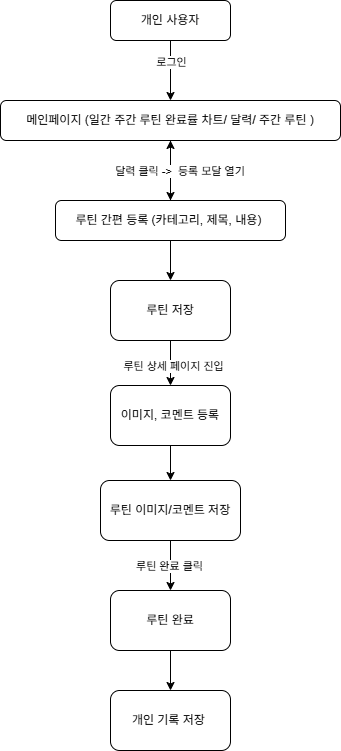

The diagram above was exported from draw.io. Its source (the exported page's mxGraphModel, read from the mxfile embedded in the PNG):
<mxGraphModel dx="1185" dy="597" grid="1" gridSize="10" guides="1" tooltips="1" connect="1" arrows="1" fold="1" page="1" pageScale="1" pageWidth="827" pageHeight="1169" math="0" shadow="0">
  <root>
    <mxCell id="0" />
    <mxCell id="1" parent="0" />
    <mxCell id="jVRuEa46JdNr6OMZRYEv-1" value="" style="edgeStyle=orthogonalEdgeStyle;rounded=0;orthogonalLoop=1;jettySize=auto;html=1;" parent="1" source="jVRuEa46JdNr6OMZRYEv-3" target="jVRuEa46JdNr6OMZRYEv-5" edge="1">
      <mxGeometry relative="1" as="geometry" />
    </mxCell>
    <mxCell id="jVRuEa46JdNr6OMZRYEv-2" value="로그인" style="edgeLabel;html=1;align=center;verticalAlign=middle;resizable=0;points=[];" parent="jVRuEa46JdNr6OMZRYEv-1" vertex="1" connectable="0">
      <mxGeometry x="-0.3143" relative="1" as="geometry">
        <mxPoint as="offset" />
      </mxGeometry>
    </mxCell>
    <mxCell id="jVRuEa46JdNr6OMZRYEv-3" value="개인 사용자" style="rounded=1;whiteSpace=wrap;html=1;fontSize=12;glass=0;strokeWidth=1;shadow=0;" parent="1" vertex="1">
      <mxGeometry x="360" y="140" width="120" height="40" as="geometry" />
    </mxCell>
    <mxCell id="jVRuEa46JdNr6OMZRYEv-4" value="" style="edgeStyle=orthogonalEdgeStyle;rounded=0;orthogonalLoop=1;jettySize=auto;html=1;" parent="1" source="jVRuEa46JdNr6OMZRYEv-5" target="jVRuEa46JdNr6OMZRYEv-7" edge="1">
      <mxGeometry relative="1" as="geometry" />
    </mxCell>
    <mxCell id="jVRuEa46JdNr6OMZRYEv-5" value="메인페이지 (일간 주간 루틴 완료률 차트/ 달력/ 주간 루틴&amp;nbsp;)" style="rounded=1;whiteSpace=wrap;html=1;fontSize=12;glass=0;strokeWidth=1;shadow=0;" parent="1" vertex="1">
      <mxGeometry x="250" y="240" width="340" height="40" as="geometry" />
    </mxCell>
    <mxCell id="bMJ6ROvr7K24aHqLzWAx-11" value="" style="edgeStyle=orthogonalEdgeStyle;rounded=0;orthogonalLoop=1;jettySize=auto;html=1;" parent="1" source="jVRuEa46JdNr6OMZRYEv-7" target="jVRuEa46JdNr6OMZRYEv-5" edge="1">
      <mxGeometry relative="1" as="geometry" />
    </mxCell>
    <mxCell id="bMJ6ROvr7K24aHqLzWAx-12" value="달력 클릭 -&amp;gt;&amp;nbsp; 등록 모달 열기&lt;span style=&quot;background-color: light-dark(#ffffff, var(--ge-dark-color, #121212)); color: light-dark(rgb(0, 0, 0), rgb(255, 255, 255));&quot;&gt;&amp;nbsp;&lt;/span&gt;" style="edgeLabel;html=1;align=center;verticalAlign=middle;resizable=0;points=[];" parent="bMJ6ROvr7K24aHqLzWAx-11" vertex="1" connectable="0">
      <mxGeometry x="0.32" y="4" relative="1" as="geometry">
        <mxPoint x="14" y="10" as="offset" />
      </mxGeometry>
    </mxCell>
    <mxCell id="bMJ6ROvr7K24aHqLzWAx-14" value="" style="edgeStyle=orthogonalEdgeStyle;rounded=0;orthogonalLoop=1;jettySize=auto;html=1;" parent="1" source="jVRuEa46JdNr6OMZRYEv-7" target="bMJ6ROvr7K24aHqLzWAx-13" edge="1">
      <mxGeometry relative="1" as="geometry" />
    </mxCell>
    <mxCell id="jVRuEa46JdNr6OMZRYEv-7" value="루틴 간편 등록 (카테고리, 제목, 내용)&amp;nbsp;" style="rounded=1;whiteSpace=wrap;html=1;fontSize=12;glass=0;strokeWidth=1;shadow=0;" parent="1" vertex="1">
      <mxGeometry x="305" y="340" width="230" height="40" as="geometry" />
    </mxCell>
    <mxCell id="bMJ6ROvr7K24aHqLzWAx-16" value="" style="edgeStyle=orthogonalEdgeStyle;rounded=0;orthogonalLoop=1;jettySize=auto;html=1;" parent="1" source="bMJ6ROvr7K24aHqLzWAx-13" target="bMJ6ROvr7K24aHqLzWAx-15" edge="1">
      <mxGeometry relative="1" as="geometry" />
    </mxCell>
    <mxCell id="bMJ6ROvr7K24aHqLzWAx-17" value="루틴 상세 페이지 진입" style="edgeLabel;html=1;align=center;verticalAlign=middle;resizable=0;points=[];" parent="bMJ6ROvr7K24aHqLzWAx-16" vertex="1" connectable="0">
      <mxGeometry x="0.1111" y="2" relative="1" as="geometry">
        <mxPoint as="offset" />
      </mxGeometry>
    </mxCell>
    <mxCell id="bMJ6ROvr7K24aHqLzWAx-13" value="루틴 저장" style="whiteSpace=wrap;html=1;rounded=1;glass=0;strokeWidth=1;shadow=0;" parent="1" vertex="1">
      <mxGeometry x="360" y="420" width="120" height="60" as="geometry" />
    </mxCell>
    <mxCell id="bMJ6ROvr7K24aHqLzWAx-19" value="" style="edgeStyle=orthogonalEdgeStyle;rounded=0;orthogonalLoop=1;jettySize=auto;html=1;" parent="1" source="bMJ6ROvr7K24aHqLzWAx-15" target="bMJ6ROvr7K24aHqLzWAx-18" edge="1">
      <mxGeometry relative="1" as="geometry" />
    </mxCell>
    <mxCell id="bMJ6ROvr7K24aHqLzWAx-15" value="이미지, 코멘트 등록" style="whiteSpace=wrap;html=1;rounded=1;glass=0;strokeWidth=1;shadow=0;" parent="1" vertex="1">
      <mxGeometry x="360" y="525" width="120" height="60" as="geometry" />
    </mxCell>
    <mxCell id="bMJ6ROvr7K24aHqLzWAx-21" value="" style="edgeStyle=orthogonalEdgeStyle;rounded=0;orthogonalLoop=1;jettySize=auto;html=1;" parent="1" source="bMJ6ROvr7K24aHqLzWAx-18" target="bMJ6ROvr7K24aHqLzWAx-20" edge="1">
      <mxGeometry relative="1" as="geometry" />
    </mxCell>
    <mxCell id="bMJ6ROvr7K24aHqLzWAx-22" value="루틴 완료 클릭" style="edgeLabel;html=1;align=center;verticalAlign=middle;resizable=0;points=[];" parent="bMJ6ROvr7K24aHqLzWAx-21" vertex="1" connectable="0">
      <mxGeometry y="-2" relative="1" as="geometry">
        <mxPoint as="offset" />
      </mxGeometry>
    </mxCell>
    <mxCell id="bMJ6ROvr7K24aHqLzWAx-18" value="루틴 이미지/코멘트&lt;span style=&quot;background-color: transparent; color: light-dark(rgb(0, 0, 0), rgb(255, 255, 255));&quot;&gt;&amp;nbsp;저장&lt;/span&gt;" style="whiteSpace=wrap;html=1;rounded=1;glass=0;strokeWidth=1;shadow=0;" parent="1" vertex="1">
      <mxGeometry x="350" y="620" width="140" height="60" as="geometry" />
    </mxCell>
    <mxCell id="bMJ6ROvr7K24aHqLzWAx-24" value="" style="edgeStyle=orthogonalEdgeStyle;rounded=0;orthogonalLoop=1;jettySize=auto;html=1;" parent="1" source="bMJ6ROvr7K24aHqLzWAx-20" target="bMJ6ROvr7K24aHqLzWAx-23" edge="1">
      <mxGeometry relative="1" as="geometry" />
    </mxCell>
    <mxCell id="bMJ6ROvr7K24aHqLzWAx-20" value="루틴 완료" style="whiteSpace=wrap;html=1;rounded=1;glass=0;strokeWidth=1;shadow=0;" parent="1" vertex="1">
      <mxGeometry x="360" y="730" width="120" height="60" as="geometry" />
    </mxCell>
    <mxCell id="bMJ6ROvr7K24aHqLzWAx-23" value="개인 기록 저장&amp;nbsp;" style="whiteSpace=wrap;html=1;rounded=1;glass=0;strokeWidth=1;shadow=0;" parent="1" vertex="1">
      <mxGeometry x="360" y="830" width="120" height="60" as="geometry" />
    </mxCell>
  </root>
</mxGraphModel>